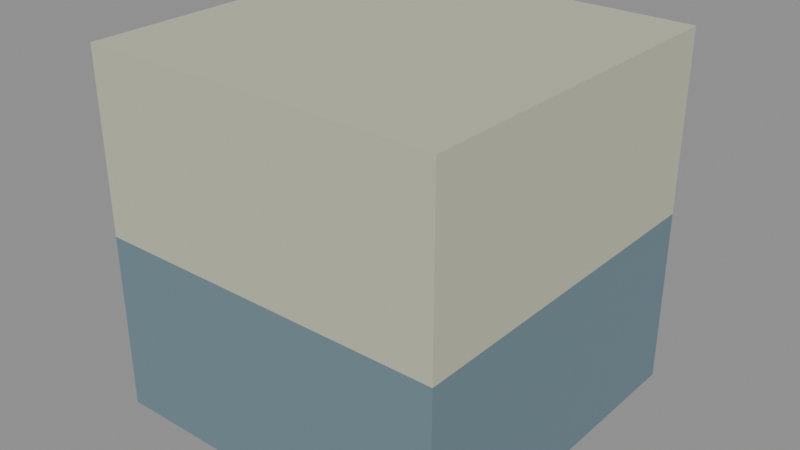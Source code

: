 # Source: sb03.arch-stone.blend  (saved by Blender 5.1.30; exported with 4.5.12 LTS)
import bpy
from mathutils import Matrix  # noqa: F401  (used for matrix-valued properties, if any)

bpy.ops.wm.read_factory_settings(use_empty=True)
scene = bpy.context.scene
scene.name = 'Scene'

# ---- collections
col_vw_sb03_arch_stone = bpy.data.collections.new('VW.sb03.arch-stone'); scene.collection.children.link(col_vw_sb03_arch_stone)

# ---- materials (node trees are filled in below, after node groups)
mat_vw_sb03_arch_stone_stone_base = bpy.data.materials.new('VW.sb03.arch-stone.stone.base')
mat_vw_sb03_arch_stone_stone_base.diffuse_color = (0.1549, 0.233, 0.2738, 1.0)
mat_vw_sb03_arch_stone_stone_light = bpy.data.materials.new('VW.sb03.arch-stone.stone.light')
mat_vw_sb03_arch_stone_stone_light.diffuse_color = (0.5382, 0.5382, 0.4064, 1.0)

# ---- material node trees
mat_vw_sb03_arch_stone_stone_base.use_nodes = True; mat_vw_sb03_arch_stone_stone_base.node_tree.nodes.clear()
_N = mat_vw_sb03_arch_stone_stone_base.node_tree.nodes; _L = mat_vw_sb03_arch_stone_stone_base.node_tree.links
n0 = _N.new('ShaderNodeBsdfPrincipled'); n0.name = 'Principled BSDF'; n0.location = (-200, 100)
n0.inputs[0].default_value = (0.1549, 0.233, 0.2738, 1.0)
n0.inputs[2].default_value = 0.9
n0.inputs[27].default_value = (0.1549, 0.233, 0.2738, 1.0)
n1 = _N.new('ShaderNodeOutputMaterial'); n1.name = 'Material Output'; n1.location = (200, 100)
_L.new(n0.outputs[0], n1.inputs[0])
n1.is_active_output = True
mat_vw_sb03_arch_stone_stone_light.use_nodes = True; mat_vw_sb03_arch_stone_stone_light.node_tree.nodes.clear()
_N = mat_vw_sb03_arch_stone_stone_light.node_tree.nodes; _L = mat_vw_sb03_arch_stone_stone_light.node_tree.links
n0 = _N.new('ShaderNodeBsdfPrincipled'); n0.name = 'Principled BSDF'; n0.location = (-200, 100)
n0.inputs[0].default_value = (0.5382, 0.5382, 0.4064, 1.0)
n0.inputs[2].default_value = 0.9
n0.inputs[27].default_value = (0.5382, 0.5382, 0.4064, 1.0)
n1 = _N.new('ShaderNodeOutputMaterial'); n1.name = 'Material Output'; n1.location = (200, 100)
_L.new(n0.outputs[0], n1.inputs[0])
n1.is_active_output = True

# ---- meshes
me_vw_block = bpy.data.meshes.new('VW.block')
me_vw_block.from_pydata([(-0.125, -0.125, 0.0), (0.125, -0.125, 0.0), (0.125, 0.125, 0.0), (-0.125, 0.125, 0.0), (-0.125, -0.125, 0.125), (0.125, -0.125, 0.125), (0.125, 0.125, 0.125), (-0.125, 0.125, 0.125)], [], [(0, 3, 2, 1), (4, 5, 6, 7), (0, 1, 5, 4), (1, 2, 6, 5), (2, 3, 7, 6), (3, 0, 4, 7)])
me_vw_block.materials.append(mat_vw_sb03_arch_stone_stone_base)
me_vw_block.update()
me_vw_block_001 = bpy.data.meshes.new('VW.block.001')
me_vw_block_001.from_pydata([(-0.125, -0.125, 0.0), (0.125, -0.125, 0.0), (0.125, 0.125, 0.0), (-0.125, 0.125, 0.0), (-0.125, -0.125, 0.125), (0.125, -0.125, 0.125), (0.125, 0.125, 0.125), (-0.125, 0.125, 0.125)], [], [(0, 3, 2, 1), (4, 5, 6, 7), (0, 1, 5, 4), (1, 2, 6, 5), (2, 3, 7, 6), (3, 0, 4, 7)])
me_vw_block_001.materials.append(mat_vw_sb03_arch_stone_stone_light)
me_vw_block_001.update()

# ---- objects
ob_vw_body = bpy.data.objects.new('VW.body', me_vw_block)
ob_vw_light_course = bpy.data.objects.new('VW.light.course', me_vw_block_001)

# ---- transforms, parenting, visibility, modifiers, constraints
ob_vw_body.location = (0.0, 0.0, 0.0)
ob_vw_light_course.location = (0.0, 0.0, 0.125)

# ---- collection membership
col_vw_sb03_arch_stone.objects.link(ob_vw_body)
col_vw_sb03_arch_stone.objects.link(ob_vw_light_course)

# ---- scene / render settings (as saved in the file)
scene.frame_start = 1; scene.frame_end = 250; scene.frame_set(1)
scene.render.engine = 'BLENDER_EEVEE_NEXT'
scene.render.bake_bias = 0.0
scene.render.bake_samples = 0
scene.cycles.sampling_pattern = 'TABULATED_SOBOL'
scene.eevee.use_volume_custom_range = False
bpy.context.view_layer.update()

# ---- added for rendering (the .blend has no active camera and no usable light): camera, sun + grey world if the file has none
cam_auto = bpy.data.cameras.new('AutoCamera')
cam_auto.lens = 50.0
cam_auto.sensor_width = 36.0
cam_auto.clip_end = 1000.0
ob_auto_camera = bpy.data.objects.new('AutoCamera', cam_auto)
scene.collection.objects.link(ob_auto_camera)
ob_auto_camera.location = (0.400634, -0.480761, 0.445507)
ob_auto_camera.rotation_euler = (1.09748, -7.21219e-08, 0.694738)
scene.camera = ob_auto_camera
light_auto_sun = bpy.data.lights.new('AutoSun', 'SUN')
light_auto_sun.energy = 3.0
light_auto_sun.angle = 0.0523599
ob_auto_sun = bpy.data.objects.new('AutoSun', light_auto_sun)
scene.collection.objects.link(ob_auto_sun)
ob_auto_sun.rotation_euler = (0.872665, 0.174533, 0.523599)
if scene.world is None:
    world_auto = bpy.data.worlds.new('AutoWorld')
    world_auto.color = (0.3, 0.3, 0.3)
    scene.world = world_auto
bpy.context.view_layer.update()
